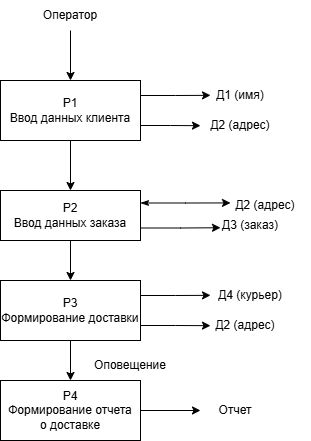

The diagram above was exported from draw.io. Its source (the exported page's mxGraphModel, read from the mxfile embedded in the PNG):
<mxGraphModel dx="970" dy="550" grid="1" gridSize="10" guides="1" tooltips="1" connect="1" arrows="1" fold="1" page="1" pageScale="1" pageWidth="827" pageHeight="1169" math="0" shadow="0">
  <root>
    <mxCell id="0" />
    <mxCell id="1" parent="0" />
    <mxCell id="JxLDgAVEMsHaSAev3oTb-2" edge="1" parent="1" source="JxLDgAVEMsHaSAev3oTb-1" style="edgeStyle=orthogonalEdgeStyle;rounded=0;orthogonalLoop=1;jettySize=auto;html=1;">
      <mxGeometry relative="1" as="geometry">
        <mxPoint x="370" y="180" as="targetPoint" />
      </mxGeometry>
    </mxCell>
    <mxCell id="JxLDgAVEMsHaSAev3oTb-1" parent="1" style="text;html=1;whiteSpace=wrap;strokeColor=none;fillColor=none;align=center;verticalAlign=middle;rounded=0;" value="Оператор" vertex="1">
      <mxGeometry height="30" width="60" x="340" y="100" as="geometry" />
    </mxCell>
    <mxCell id="JxLDgAVEMsHaSAev3oTb-4" edge="1" parent="1" source="JxLDgAVEMsHaSAev3oTb-3" style="edgeStyle=orthogonalEdgeStyle;rounded=0;orthogonalLoop=1;jettySize=auto;html=1;exitX=1;exitY=0.25;exitDx=0;exitDy=0;">
      <mxGeometry relative="1" as="geometry">
        <mxPoint x="510" y="194.82758620689663" as="targetPoint" />
      </mxGeometry>
    </mxCell>
    <mxCell id="JxLDgAVEMsHaSAev3oTb-6" edge="1" parent="1" source="JxLDgAVEMsHaSAev3oTb-3" style="edgeStyle=orthogonalEdgeStyle;rounded=0;orthogonalLoop=1;jettySize=auto;html=1;exitX=1;exitY=0.75;exitDx=0;exitDy=0;">
      <mxGeometry relative="1" as="geometry">
        <mxPoint x="500" y="225.1724137931035" as="targetPoint" />
      </mxGeometry>
    </mxCell>
    <mxCell id="JxLDgAVEMsHaSAev3oTb-9" edge="1" parent="1" source="JxLDgAVEMsHaSAev3oTb-3" style="edgeStyle=orthogonalEdgeStyle;rounded=0;orthogonalLoop=1;jettySize=auto;html=1;">
      <mxGeometry relative="1" as="geometry">
        <mxPoint x="370" y="290" as="targetPoint" />
      </mxGeometry>
    </mxCell>
    <mxCell id="JxLDgAVEMsHaSAev3oTb-3" parent="1" style="rounded=0;whiteSpace=wrap;html=1;" value="P1&lt;div&gt;Ввод данных клиента&lt;/div&gt;" vertex="1">
      <mxGeometry height="60" width="140" x="300" y="180" as="geometry" />
    </mxCell>
    <mxCell id="JxLDgAVEMsHaSAev3oTb-5" parent="1" style="text;html=1;whiteSpace=wrap;strokeColor=none;fillColor=none;align=center;verticalAlign=middle;rounded=0;" value="Д1 (имя)" vertex="1">
      <mxGeometry height="30" width="60" x="510" y="180" as="geometry" />
    </mxCell>
    <mxCell id="JxLDgAVEMsHaSAev3oTb-8" parent="1" style="text;html=1;whiteSpace=wrap;strokeColor=none;fillColor=none;align=center;verticalAlign=middle;rounded=0;" value="Д2 (адрес)" vertex="1">
      <mxGeometry height="30" width="90" x="495" y="210" as="geometry" />
    </mxCell>
    <mxCell id="JxLDgAVEMsHaSAev3oTb-11" edge="1" parent="1" source="JxLDgAVEMsHaSAev3oTb-10" style="edgeStyle=orthogonalEdgeStyle;rounded=0;orthogonalLoop=1;jettySize=auto;html=1;exitX=1;exitY=0.25;exitDx=0;exitDy=0;startArrow=classicThin;startFill=1;">
      <mxGeometry relative="1" as="geometry">
        <mxPoint x="530" y="302.41379310344826" as="targetPoint" />
      </mxGeometry>
    </mxCell>
    <mxCell id="JxLDgAVEMsHaSAev3oTb-14" edge="1" parent="1" source="JxLDgAVEMsHaSAev3oTb-10" style="edgeStyle=orthogonalEdgeStyle;rounded=0;orthogonalLoop=1;jettySize=auto;html=1;exitX=1;exitY=0.75;exitDx=0;exitDy=0;">
      <mxGeometry relative="1" as="geometry">
        <mxPoint x="520" y="327.2413793103449" as="targetPoint" />
      </mxGeometry>
    </mxCell>
    <mxCell id="JxLDgAVEMsHaSAev3oTb-16" edge="1" parent="1" source="JxLDgAVEMsHaSAev3oTb-10" style="edgeStyle=orthogonalEdgeStyle;rounded=0;orthogonalLoop=1;jettySize=auto;html=1;">
      <mxGeometry relative="1" as="geometry">
        <mxPoint x="370" y="380" as="targetPoint" />
      </mxGeometry>
    </mxCell>
    <mxCell id="JxLDgAVEMsHaSAev3oTb-10" parent="1" style="rounded=0;whiteSpace=wrap;html=1;" value="P2&lt;div&gt;Ввод данных заказа&lt;/div&gt;" vertex="1">
      <mxGeometry height="50" width="140" x="300" y="290" as="geometry" />
    </mxCell>
    <mxCell id="JxLDgAVEMsHaSAev3oTb-13" parent="1" style="text;html=1;whiteSpace=wrap;strokeColor=none;fillColor=none;align=center;verticalAlign=middle;rounded=0;" value="Д2 (адрес)" vertex="1">
      <mxGeometry height="30" width="90" x="520" y="290" as="geometry" />
    </mxCell>
    <mxCell id="JxLDgAVEMsHaSAev3oTb-15" parent="1" style="text;html=1;whiteSpace=wrap;strokeColor=none;fillColor=none;align=center;verticalAlign=middle;rounded=0;" value="Д3 (заказ)" vertex="1">
      <mxGeometry height="30" width="60" x="520" y="310" as="geometry" />
    </mxCell>
    <mxCell id="JxLDgAVEMsHaSAev3oTb-18" edge="1" parent="1" source="JxLDgAVEMsHaSAev3oTb-17" style="edgeStyle=orthogonalEdgeStyle;rounded=0;orthogonalLoop=1;jettySize=auto;html=1;exitX=1;exitY=0.25;exitDx=0;exitDy=0;">
      <mxGeometry relative="1" as="geometry">
        <mxPoint x="510" y="394.8275862068966" as="targetPoint" />
      </mxGeometry>
    </mxCell>
    <mxCell id="JxLDgAVEMsHaSAev3oTb-20" edge="1" parent="1" source="JxLDgAVEMsHaSAev3oTb-17" style="edgeStyle=orthogonalEdgeStyle;rounded=0;orthogonalLoop=1;jettySize=auto;html=1;exitX=1;exitY=0.75;exitDx=0;exitDy=0;">
      <mxGeometry relative="1" as="geometry">
        <mxPoint x="510" y="425.1724137931035" as="targetPoint" />
      </mxGeometry>
    </mxCell>
    <mxCell id="JxLDgAVEMsHaSAev3oTb-22" edge="1" parent="1" source="JxLDgAVEMsHaSAev3oTb-17" style="edgeStyle=orthogonalEdgeStyle;rounded=0;orthogonalLoop=1;jettySize=auto;html=1;">
      <mxGeometry relative="1" as="geometry">
        <mxPoint x="370" y="480" as="targetPoint" />
      </mxGeometry>
    </mxCell>
    <mxCell id="JxLDgAVEMsHaSAev3oTb-17" parent="1" style="rounded=0;whiteSpace=wrap;html=1;" value="P3&lt;div&gt;Формирование доставки&lt;/div&gt;" vertex="1">
      <mxGeometry height="60" width="140" x="300" y="380" as="geometry" />
    </mxCell>
    <mxCell id="JxLDgAVEMsHaSAev3oTb-19" parent="1" style="text;html=1;whiteSpace=wrap;strokeColor=none;fillColor=none;align=center;verticalAlign=middle;rounded=0;" value="Д4 (курьер)" vertex="1">
      <mxGeometry height="30" width="80" x="510" y="380" as="geometry" />
    </mxCell>
    <mxCell id="JxLDgAVEMsHaSAev3oTb-21" parent="1" style="text;html=1;whiteSpace=wrap;strokeColor=none;fillColor=none;align=center;verticalAlign=middle;rounded=0;" value="Д2 (адрес)" vertex="1">
      <mxGeometry height="30" width="80" x="505" y="410" as="geometry" />
    </mxCell>
    <mxCell id="JxLDgAVEMsHaSAev3oTb-26" edge="1" parent="1" source="JxLDgAVEMsHaSAev3oTb-24" style="edgeStyle=orthogonalEdgeStyle;rounded=0;orthogonalLoop=1;jettySize=auto;html=1;">
      <mxGeometry relative="1" as="geometry">
        <mxPoint x="500" y="510" as="targetPoint" />
      </mxGeometry>
    </mxCell>
    <mxCell id="JxLDgAVEMsHaSAev3oTb-24" parent="1" style="rounded=0;whiteSpace=wrap;html=1;" value="P4&lt;div&gt;Формирование отчета&lt;/div&gt;&lt;div&gt;о доставке&lt;/div&gt;" vertex="1">
      <mxGeometry height="60" width="140" x="300" y="480" as="geometry" />
    </mxCell>
    <mxCell id="JxLDgAVEMsHaSAev3oTb-25" parent="1" style="text;html=1;whiteSpace=wrap;strokeColor=none;fillColor=none;align=center;verticalAlign=middle;rounded=0;" value="Оповещение" vertex="1">
      <mxGeometry height="30" width="60" x="400" y="450" as="geometry" />
    </mxCell>
    <mxCell id="JxLDgAVEMsHaSAev3oTb-27" parent="1" style="text;html=1;whiteSpace=wrap;strokeColor=none;fillColor=none;align=center;verticalAlign=middle;rounded=0;" value="Отчет" vertex="1">
      <mxGeometry height="30" width="60" x="505" y="495" as="geometry" />
    </mxCell>
  </root>
</mxGraphModel>